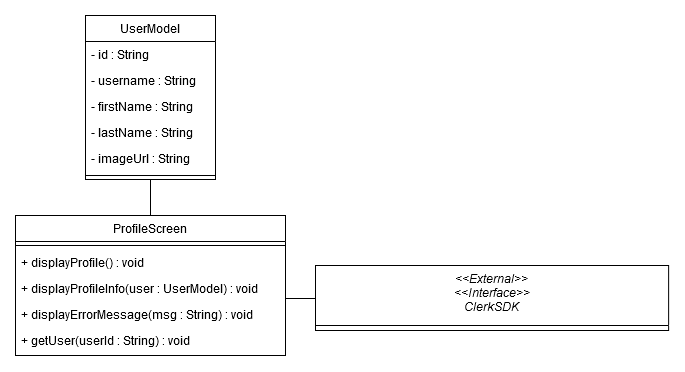

The diagram above was exported from draw.io. Its source (the exported page's mxGraphModel, read from the mxfile embedded in the PNG):
<mxGraphModel dx="1210" dy="1909" grid="1" gridSize="10" guides="1" tooltips="1" connect="1" arrows="1" fold="1" page="1" pageScale="1" pageWidth="827" pageHeight="1169" math="0" shadow="0">
  <root>
    <mxCell id="WIyWlLk6GJQsqaUBKTNV-0" />
    <mxCell id="WIyWlLk6GJQsqaUBKTNV-1" parent="WIyWlLk6GJQsqaUBKTNV-0" />
    <mxCell id="lufGtCxdT_ufYy1e5nD0-10" value="&lt;&lt;External&gt;&gt;&#10;&lt;&lt;Interface&gt;&gt;&#10;ClerkSDK" style="swimlane;fontStyle=2;align=center;verticalAlign=top;childLayout=stackLayout;horizontal=1;startSize=60;horizontalStack=0;resizeParent=1;resizeLast=0;collapsible=1;marginBottom=0;rounded=0;shadow=0;strokeWidth=1;" parent="WIyWlLk6GJQsqaUBKTNV-1" vertex="1">
      <mxGeometry x="630" y="-230" width="353.13" height="65" as="geometry">
        <mxRectangle x="550" y="140" width="160" height="26" as="alternateBounds" />
      </mxGeometry>
    </mxCell>
    <mxCell id="lufGtCxdT_ufYy1e5nD0-11" value="" style="endArrow=none;shadow=0;strokeWidth=1;rounded=0;curved=0;endFill=0;edgeStyle=elbowEdgeStyle;elbow=vertical;" parent="WIyWlLk6GJQsqaUBKTNV-1" source="lufGtCxdT_ufYy1e5nD0-12" target="lufGtCxdT_ufYy1e5nD0-10" edge="1">
      <mxGeometry x="0.5" y="41" relative="1" as="geometry">
        <mxPoint x="920" y="-195" as="sourcePoint" />
        <mxPoint x="710" y="-258" as="targetPoint" />
        <mxPoint x="-40" y="32" as="offset" />
      </mxGeometry>
    </mxCell>
    <mxCell id="lufGtCxdT_ufYy1e5nD0-12" value="ProfileScreen" style="swimlane;fontStyle=0;align=center;verticalAlign=top;childLayout=stackLayout;horizontal=1;startSize=26;horizontalStack=0;resizeParent=1;resizeLast=0;collapsible=1;marginBottom=0;rounded=0;shadow=0;strokeWidth=1;" parent="WIyWlLk6GJQsqaUBKTNV-1" vertex="1">
      <mxGeometry x="330" y="-280" width="270" height="140" as="geometry">
        <mxRectangle x="230" y="140" width="160" height="26" as="alternateBounds" />
      </mxGeometry>
    </mxCell>
    <mxCell id="lufGtCxdT_ufYy1e5nD0-17" value="" style="line;html=1;strokeWidth=1;align=left;verticalAlign=middle;spacingTop=-1;spacingLeft=3;spacingRight=3;rotatable=0;labelPosition=right;points=[];portConstraint=eastwest;" parent="lufGtCxdT_ufYy1e5nD0-12" vertex="1">
      <mxGeometry y="26" width="270" height="8" as="geometry" />
    </mxCell>
    <mxCell id="lufGtCxdT_ufYy1e5nD0-22" value="+ displayProfile() : void&#10;" style="text;align=left;verticalAlign=top;spacingLeft=4;spacingRight=4;overflow=hidden;rotatable=0;points=[[0,0.5],[1,0.5]];portConstraint=eastwest;" parent="lufGtCxdT_ufYy1e5nD0-12" vertex="1">
      <mxGeometry y="34" width="270" height="26" as="geometry" />
    </mxCell>
    <mxCell id="lufGtCxdT_ufYy1e5nD0-25" value="+ displayProfileInfo(user : UserModel) : void" style="text;align=left;verticalAlign=top;spacingLeft=4;spacingRight=4;overflow=hidden;rotatable=0;points=[[0,0.5],[1,0.5]];portConstraint=eastwest;rounded=0;shadow=0;html=0;" parent="lufGtCxdT_ufYy1e5nD0-12" vertex="1">
      <mxGeometry y="60" width="270" height="26" as="geometry" />
    </mxCell>
    <mxCell id="lufGtCxdT_ufYy1e5nD0-24" value="+ displayErrorMessage(msg : String) : void" style="text;align=left;verticalAlign=top;spacingLeft=4;spacingRight=4;overflow=hidden;rotatable=0;points=[[0,0.5],[1,0.5]];portConstraint=eastwest;" parent="lufGtCxdT_ufYy1e5nD0-12" vertex="1">
      <mxGeometry y="86" width="270" height="26" as="geometry" />
    </mxCell>
    <mxCell id="lufGtCxdT_ufYy1e5nD0-23" value="+ getUser(userId : String) : void" style="text;align=left;verticalAlign=top;spacingLeft=4;spacingRight=4;overflow=hidden;rotatable=0;points=[[0,0.5],[1,0.5]];portConstraint=eastwest;" parent="lufGtCxdT_ufYy1e5nD0-12" vertex="1">
      <mxGeometry y="112" width="270" height="26" as="geometry" />
    </mxCell>
    <mxCell id="lufGtCxdT_ufYy1e5nD0-34" style="edgeStyle=orthogonalEdgeStyle;rounded=0;orthogonalLoop=1;jettySize=auto;html=1;endArrow=none;endFill=0;" parent="WIyWlLk6GJQsqaUBKTNV-1" source="lufGtCxdT_ufYy1e5nD0-26" target="lufGtCxdT_ufYy1e5nD0-12" edge="1">
      <mxGeometry relative="1" as="geometry" />
    </mxCell>
    <mxCell id="lufGtCxdT_ufYy1e5nD0-26" value="UserModel" style="swimlane;fontStyle=0;align=center;verticalAlign=top;childLayout=stackLayout;horizontal=1;startSize=26;horizontalStack=0;resizeParent=1;resizeLast=0;collapsible=1;marginBottom=0;rounded=0;shadow=0;strokeWidth=1;" parent="WIyWlLk6GJQsqaUBKTNV-1" vertex="1">
      <mxGeometry x="400" y="-480" width="130" height="164" as="geometry">
        <mxRectangle x="230" y="140" width="160" height="26" as="alternateBounds" />
      </mxGeometry>
    </mxCell>
    <mxCell id="lufGtCxdT_ufYy1e5nD0-30" value="- id : String" style="text;align=left;verticalAlign=top;spacingLeft=4;spacingRight=4;overflow=hidden;rotatable=0;points=[[0,0.5],[1,0.5]];portConstraint=eastwest;" parent="lufGtCxdT_ufYy1e5nD0-26" vertex="1">
      <mxGeometry y="26" width="130" height="26" as="geometry" />
    </mxCell>
    <mxCell id="lufGtCxdT_ufYy1e5nD0-29" value="- username : String" style="text;align=left;verticalAlign=top;spacingLeft=4;spacingRight=4;overflow=hidden;rotatable=0;points=[[0,0.5],[1,0.5]];portConstraint=eastwest;rounded=0;shadow=0;html=0;" parent="lufGtCxdT_ufYy1e5nD0-26" vertex="1">
      <mxGeometry y="52" width="130" height="26" as="geometry" />
    </mxCell>
    <mxCell id="lufGtCxdT_ufYy1e5nD0-31" value="- firstName : String" style="text;align=left;verticalAlign=top;spacingLeft=4;spacingRight=4;overflow=hidden;rotatable=0;points=[[0,0.5],[1,0.5]];portConstraint=eastwest;" parent="lufGtCxdT_ufYy1e5nD0-26" vertex="1">
      <mxGeometry y="78" width="130" height="26" as="geometry" />
    </mxCell>
    <mxCell id="lufGtCxdT_ufYy1e5nD0-33" value="- lastName : String" style="text;align=left;verticalAlign=top;spacingLeft=4;spacingRight=4;overflow=hidden;rotatable=0;points=[[0,0.5],[1,0.5]];portConstraint=eastwest;" parent="lufGtCxdT_ufYy1e5nD0-26" vertex="1">
      <mxGeometry y="104" width="130" height="26" as="geometry" />
    </mxCell>
    <mxCell id="lufGtCxdT_ufYy1e5nD0-28" value="- imageUrl : String" style="text;align=left;verticalAlign=top;spacingLeft=4;spacingRight=4;overflow=hidden;rotatable=0;points=[[0,0.5],[1,0.5]];portConstraint=eastwest;" parent="lufGtCxdT_ufYy1e5nD0-26" vertex="1">
      <mxGeometry y="130" width="130" height="26" as="geometry" />
    </mxCell>
    <mxCell id="lufGtCxdT_ufYy1e5nD0-27" value="" style="line;html=1;strokeWidth=1;align=left;verticalAlign=middle;spacingTop=-1;spacingLeft=3;spacingRight=3;rotatable=0;labelPosition=right;points=[];portConstraint=eastwest;" parent="lufGtCxdT_ufYy1e5nD0-26" vertex="1">
      <mxGeometry y="156" width="130" height="8" as="geometry" />
    </mxCell>
  </root>
</mxGraphModel>